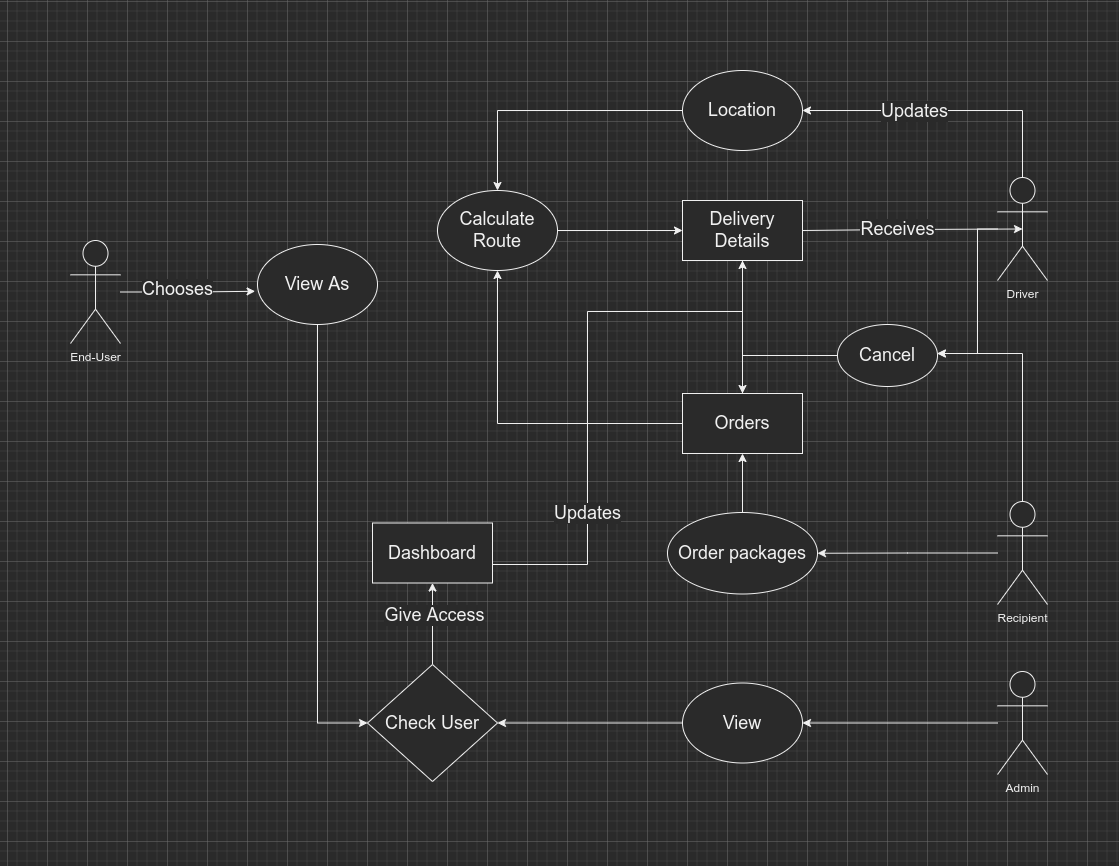

The diagram above was exported from draw.io. Its source (the exported page's mxGraphModel, read from the mxfile embedded in the PNG):
<mxGraphModel dx="3214" dy="1030" grid="1" gridSize="10" guides="1" tooltips="1" connect="1" arrows="1" fold="1" page="1" pageScale="1" pageWidth="1169" pageHeight="826" background="none" math="0" shadow="0">
  <root>
    <mxCell id="0" />
    <mxCell id="1" parent="0" />
    <mxCell id="3SAHkIqp9nY7fDXWdh4k-75" style="edgeStyle=orthogonalEdgeStyle;rounded=0;orthogonalLoop=1;jettySize=auto;html=1;entryX=1;entryY=0.5;entryDx=0;entryDy=0;" edge="1" parent="1" source="3SAHkIqp9nY7fDXWdh4k-70" target="3SAHkIqp9nY7fDXWdh4k-74">
      <mxGeometry relative="1" as="geometry" />
    </mxCell>
    <mxCell id="3SAHkIqp9nY7fDXWdh4k-105" style="edgeStyle=orthogonalEdgeStyle;rounded=0;orthogonalLoop=1;jettySize=auto;html=1;fontSize=18;" edge="1" parent="1" source="3SAHkIqp9nY7fDXWdh4k-70" target="3SAHkIqp9nY7fDXWdh4k-104">
      <mxGeometry relative="1" as="geometry">
        <Array as="points">
          <mxPoint x="815" y="312" />
        </Array>
      </mxGeometry>
    </mxCell>
    <mxCell id="3SAHkIqp9nY7fDXWdh4k-70" value="Recipient" style="shape=umlActor;verticalLabelPosition=bottom;verticalAlign=top;html=1;outlineConnect=0;" vertex="1" parent="1">
      <mxGeometry x="790" y="460" width="50" height="103" as="geometry" />
    </mxCell>
    <mxCell id="3SAHkIqp9nY7fDXWdh4k-92" style="edgeStyle=orthogonalEdgeStyle;rounded=0;orthogonalLoop=1;jettySize=auto;html=1;entryX=1;entryY=0.5;entryDx=0;entryDy=0;fontSize=18;" edge="1" parent="1" target="3SAHkIqp9nY7fDXWdh4k-81">
      <mxGeometry relative="1" as="geometry">
        <mxPoint x="815" y="137" as="sourcePoint" />
        <Array as="points">
          <mxPoint x="815" y="69" />
        </Array>
      </mxGeometry>
    </mxCell>
    <mxCell id="3SAHkIqp9nY7fDXWdh4k-93" value="Updates" style="edgeLabel;html=1;align=center;verticalAlign=middle;resizable=0;points=[];fontSize=18;" vertex="1" connectable="0" parent="3SAHkIqp9nY7fDXWdh4k-92">
      <mxGeometry x="0.5042" y="-2" relative="1" as="geometry">
        <mxPoint x="40" y="2" as="offset" />
      </mxGeometry>
    </mxCell>
    <mxCell id="3SAHkIqp9nY7fDXWdh4k-107" style="edgeStyle=orthogonalEdgeStyle;rounded=0;orthogonalLoop=1;jettySize=auto;html=1;fontSize=18;" edge="1" parent="1" source="3SAHkIqp9nY7fDXWdh4k-71" target="3SAHkIqp9nY7fDXWdh4k-104">
      <mxGeometry relative="1" as="geometry">
        <Array as="points">
          <mxPoint x="770" y="188" />
          <mxPoint x="770" y="312" />
        </Array>
      </mxGeometry>
    </mxCell>
    <mxCell id="3SAHkIqp9nY7fDXWdh4k-71" value="Driver" style="shape=umlActor;verticalLabelPosition=bottom;verticalAlign=top;html=1;outlineConnect=0;" vertex="1" parent="1">
      <mxGeometry x="790" y="136" width="50" height="103" as="geometry" />
    </mxCell>
    <mxCell id="3SAHkIqp9nY7fDXWdh4k-102" style="edgeStyle=orthogonalEdgeStyle;rounded=0;orthogonalLoop=1;jettySize=auto;html=1;entryX=1;entryY=0.5;entryDx=0;entryDy=0;fontSize=18;" edge="1" parent="1" source="3SAHkIqp9nY7fDXWdh4k-72" target="3SAHkIqp9nY7fDXWdh4k-101">
      <mxGeometry relative="1" as="geometry" />
    </mxCell>
    <mxCell id="3SAHkIqp9nY7fDXWdh4k-72" value="Admin" style="shape=umlActor;verticalLabelPosition=bottom;verticalAlign=top;html=1;outlineConnect=0;" vertex="1" parent="1">
      <mxGeometry x="790" y="630" width="50" height="103" as="geometry" />
    </mxCell>
    <mxCell id="3SAHkIqp9nY7fDXWdh4k-79" style="edgeStyle=orthogonalEdgeStyle;rounded=0;orthogonalLoop=1;jettySize=auto;html=1;entryX=-0.02;entryY=0.585;entryDx=0;entryDy=0;entryPerimeter=0;fontSize=18;" edge="1" parent="1" source="3SAHkIqp9nY7fDXWdh4k-73" target="3SAHkIqp9nY7fDXWdh4k-78">
      <mxGeometry relative="1" as="geometry" />
    </mxCell>
    <mxCell id="3SAHkIqp9nY7fDXWdh4k-120" value="Chooses" style="edgeLabel;html=1;align=center;verticalAlign=middle;resizable=0;points=[];fontSize=18;" vertex="1" connectable="0" parent="3SAHkIqp9nY7fDXWdh4k-79">
      <mxGeometry x="-0.1698" y="3" relative="1" as="geometry">
        <mxPoint as="offset" />
      </mxGeometry>
    </mxCell>
    <mxCell id="3SAHkIqp9nY7fDXWdh4k-73" value="End-User" style="shape=umlActor;verticalLabelPosition=bottom;verticalAlign=top;html=1;outlineConnect=0;" vertex="1" parent="1">
      <mxGeometry x="-137" y="199" width="50" height="103" as="geometry" />
    </mxCell>
    <mxCell id="3SAHkIqp9nY7fDXWdh4k-84" style="edgeStyle=orthogonalEdgeStyle;rounded=0;orthogonalLoop=1;jettySize=auto;html=1;fontSize=18;" edge="1" parent="1" source="3SAHkIqp9nY7fDXWdh4k-74" target="3SAHkIqp9nY7fDXWdh4k-83">
      <mxGeometry relative="1" as="geometry" />
    </mxCell>
    <mxCell id="3SAHkIqp9nY7fDXWdh4k-74" value="&lt;font style=&quot;font-size: 18px&quot;&gt;Order packages&lt;/font&gt;" style="ellipse;whiteSpace=wrap;html=1;" vertex="1" parent="1">
      <mxGeometry x="460" y="471" width="150" height="81.5" as="geometry" />
    </mxCell>
    <mxCell id="3SAHkIqp9nY7fDXWdh4k-119" style="edgeStyle=orthogonalEdgeStyle;rounded=0;orthogonalLoop=1;jettySize=auto;html=1;fontSize=18;entryX=0;entryY=0.5;entryDx=0;entryDy=0;" edge="1" parent="1" source="3SAHkIqp9nY7fDXWdh4k-78" target="3SAHkIqp9nY7fDXWdh4k-114">
      <mxGeometry relative="1" as="geometry" />
    </mxCell>
    <mxCell id="3SAHkIqp9nY7fDXWdh4k-78" value="View As" style="ellipse;whiteSpace=wrap;html=1;fontSize=18;" vertex="1" parent="1">
      <mxGeometry x="50" y="203" width="120" height="80" as="geometry" />
    </mxCell>
    <mxCell id="3SAHkIqp9nY7fDXWdh4k-98" value="" style="edgeStyle=orthogonalEdgeStyle;rounded=0;orthogonalLoop=1;jettySize=auto;html=1;fontSize=18;" edge="1" parent="1" source="3SAHkIqp9nY7fDXWdh4k-80" target="3SAHkIqp9nY7fDXWdh4k-97">
      <mxGeometry relative="1" as="geometry" />
    </mxCell>
    <mxCell id="3SAHkIqp9nY7fDXWdh4k-80" value="Calculate Route" style="ellipse;whiteSpace=wrap;html=1;fontSize=18;" vertex="1" parent="1">
      <mxGeometry x="230" y="149" width="120" height="80" as="geometry" />
    </mxCell>
    <mxCell id="3SAHkIqp9nY7fDXWdh4k-94" style="edgeStyle=orthogonalEdgeStyle;rounded=0;orthogonalLoop=1;jettySize=auto;html=1;entryX=0.5;entryY=0;entryDx=0;entryDy=0;fontSize=18;" edge="1" parent="1" source="3SAHkIqp9nY7fDXWdh4k-81" target="3SAHkIqp9nY7fDXWdh4k-80">
      <mxGeometry relative="1" as="geometry" />
    </mxCell>
    <mxCell id="3SAHkIqp9nY7fDXWdh4k-81" value="Location" style="ellipse;whiteSpace=wrap;html=1;fontSize=18;" vertex="1" parent="1">
      <mxGeometry x="475" y="29" width="120" height="80" as="geometry" />
    </mxCell>
    <mxCell id="3SAHkIqp9nY7fDXWdh4k-96" style="edgeStyle=orthogonalEdgeStyle;rounded=0;orthogonalLoop=1;jettySize=auto;html=1;fontSize=18;" edge="1" parent="1" source="3SAHkIqp9nY7fDXWdh4k-83" target="3SAHkIqp9nY7fDXWdh4k-80">
      <mxGeometry relative="1" as="geometry">
        <mxPoint x="290" y="332" as="targetPoint" />
      </mxGeometry>
    </mxCell>
    <mxCell id="3SAHkIqp9nY7fDXWdh4k-100" style="edgeStyle=orthogonalEdgeStyle;rounded=0;orthogonalLoop=1;jettySize=auto;html=1;fontSize=18;" edge="1" parent="1" source="3SAHkIqp9nY7fDXWdh4k-83" target="3SAHkIqp9nY7fDXWdh4k-97">
      <mxGeometry relative="1" as="geometry" />
    </mxCell>
    <mxCell id="3SAHkIqp9nY7fDXWdh4k-83" value="Orders" style="rounded=0;whiteSpace=wrap;html=1;fontSize=18;" vertex="1" parent="1">
      <mxGeometry x="475" y="352" width="120" height="60" as="geometry" />
    </mxCell>
    <mxCell id="3SAHkIqp9nY7fDXWdh4k-99" style="edgeStyle=orthogonalEdgeStyle;rounded=0;orthogonalLoop=1;jettySize=auto;html=1;fontSize=18;entryX=0.5;entryY=0.5;entryDx=0;entryDy=0;entryPerimeter=0;" edge="1" parent="1">
      <mxGeometry relative="1" as="geometry">
        <mxPoint x="595" y="189" as="sourcePoint" />
        <mxPoint x="815" y="187.5" as="targetPoint" />
        <Array as="points">
          <mxPoint x="595" y="188" />
          <mxPoint x="693" y="188" />
        </Array>
      </mxGeometry>
    </mxCell>
    <mxCell id="3SAHkIqp9nY7fDXWdh4k-108" value="Receives" style="edgeLabel;html=1;align=center;verticalAlign=middle;resizable=0;points=[];fontSize=18;" vertex="1" connectable="0" parent="3SAHkIqp9nY7fDXWdh4k-99">
      <mxGeometry x="-0.2919" y="1" relative="1" as="geometry">
        <mxPoint x="17" as="offset" />
      </mxGeometry>
    </mxCell>
    <mxCell id="3SAHkIqp9nY7fDXWdh4k-103" style="edgeStyle=orthogonalEdgeStyle;rounded=0;orthogonalLoop=1;jettySize=auto;html=1;fontSize=18;entryX=1;entryY=0.5;entryDx=0;entryDy=0;" edge="1" parent="1" source="3SAHkIqp9nY7fDXWdh4k-97" target="3SAHkIqp9nY7fDXWdh4k-117">
      <mxGeometry relative="1" as="geometry">
        <mxPoint x="260" y="520" as="targetPoint" />
        <Array as="points">
          <mxPoint x="535" y="270" />
          <mxPoint x="380" y="270" />
          <mxPoint x="380" y="523" />
          <mxPoint x="240" y="523" />
        </Array>
      </mxGeometry>
    </mxCell>
    <mxCell id="3SAHkIqp9nY7fDXWdh4k-118" value="Updates" style="edgeLabel;html=1;align=center;verticalAlign=middle;resizable=0;points=[];fontSize=18;" vertex="1" connectable="0" parent="3SAHkIqp9nY7fDXWdh4k-103">
      <mxGeometry x="0.6821" relative="1" as="geometry">
        <mxPoint x="92" y="-52" as="offset" />
      </mxGeometry>
    </mxCell>
    <mxCell id="3SAHkIqp9nY7fDXWdh4k-97" value="Delivery Details" style="whiteSpace=wrap;html=1;fontSize=18;fillColor=rgb(42, 42, 42);strokeColor=rgb(240, 240, 240);fontColor=rgb(240, 240, 240);" vertex="1" parent="1">
      <mxGeometry x="475" y="159" width="120" height="60" as="geometry" />
    </mxCell>
    <mxCell id="3SAHkIqp9nY7fDXWdh4k-121" style="edgeStyle=orthogonalEdgeStyle;rounded=0;orthogonalLoop=1;jettySize=auto;html=1;entryX=1;entryY=0.5;entryDx=0;entryDy=0;fontSize=18;" edge="1" parent="1" source="3SAHkIqp9nY7fDXWdh4k-101" target="3SAHkIqp9nY7fDXWdh4k-114">
      <mxGeometry relative="1" as="geometry" />
    </mxCell>
    <mxCell id="3SAHkIqp9nY7fDXWdh4k-101" value="View" style="ellipse;whiteSpace=wrap;html=1;fontSize=18;" vertex="1" parent="1">
      <mxGeometry x="475" y="641.5" width="120" height="80" as="geometry" />
    </mxCell>
    <mxCell id="3SAHkIqp9nY7fDXWdh4k-106" style="edgeStyle=orthogonalEdgeStyle;rounded=0;orthogonalLoop=1;jettySize=auto;html=1;fontSize=18;" edge="1" parent="1" source="3SAHkIqp9nY7fDXWdh4k-104" target="3SAHkIqp9nY7fDXWdh4k-83">
      <mxGeometry relative="1" as="geometry" />
    </mxCell>
    <mxCell id="3SAHkIqp9nY7fDXWdh4k-104" value="Cancel" style="ellipse;whiteSpace=wrap;html=1;fontSize=18;" vertex="1" parent="1">
      <mxGeometry x="630" y="283" width="100" height="62" as="geometry" />
    </mxCell>
    <mxCell id="3SAHkIqp9nY7fDXWdh4k-122" style="edgeStyle=orthogonalEdgeStyle;rounded=0;orthogonalLoop=1;jettySize=auto;html=1;fontSize=18;" edge="1" parent="1" source="3SAHkIqp9nY7fDXWdh4k-114" target="3SAHkIqp9nY7fDXWdh4k-117">
      <mxGeometry relative="1" as="geometry" />
    </mxCell>
    <mxCell id="3SAHkIqp9nY7fDXWdh4k-123" value="Give Access" style="edgeLabel;html=1;align=center;verticalAlign=middle;resizable=0;points=[];fontSize=18;" vertex="1" connectable="0" parent="3SAHkIqp9nY7fDXWdh4k-122">
      <mxGeometry x="0.2328" y="-1" relative="1" as="geometry">
        <mxPoint as="offset" />
      </mxGeometry>
    </mxCell>
    <mxCell id="3SAHkIqp9nY7fDXWdh4k-114" value="&lt;span&gt;Check User&lt;/span&gt;" style="rhombus;whiteSpace=wrap;html=1;fontSize=18;" vertex="1" parent="1">
      <mxGeometry x="160" y="623" width="130" height="117" as="geometry" />
    </mxCell>
    <mxCell id="3SAHkIqp9nY7fDXWdh4k-117" value="Dashboard" style="rounded=0;whiteSpace=wrap;html=1;fontSize=18;" vertex="1" parent="1">
      <mxGeometry x="165" y="481.5" width="120" height="60" as="geometry" />
    </mxCell>
  </root>
</mxGraphModel>